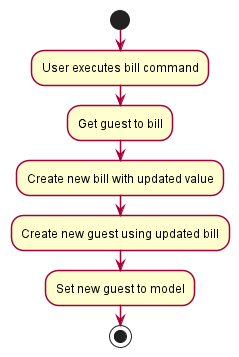

The diagram above was rendered by PlantUML. Its source (embedded in the PNG):
@startuml
skinparam activity {
    ArrowColor #A80036
    BackgroundColor #FEFECE
    BorderColor #A80036
    BorderThickness 1.5
}
start
:User executes bill command;
:Get guest to bill;
:Create new bill with updated value;
:Create new guest using updated bill;
:Set new guest to model;
stop

@enduml